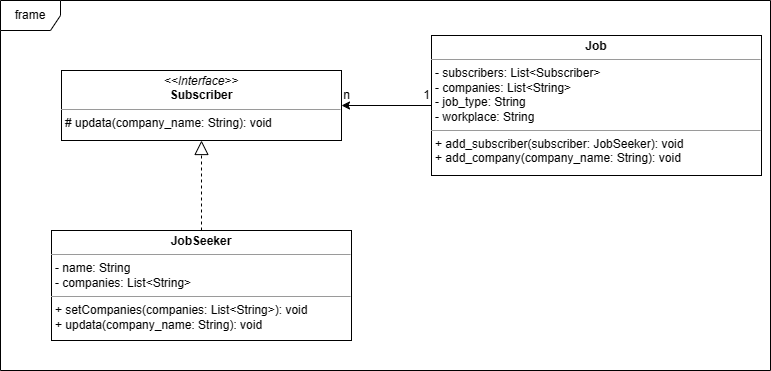

The diagram above was exported from draw.io. Its source (the exported page's mxGraphModel, read from the mxfile embedded in the PNG):
<mxGraphModel dx="2066" dy="1145" grid="1" gridSize="10" guides="1" tooltips="1" connect="1" arrows="1" fold="1" page="1" pageScale="1" pageWidth="827" pageHeight="1169" background="#ffffff" math="0" shadow="0">
  <root>
    <mxCell id="0" />
    <mxCell id="1" parent="0" />
    <mxCell id="1xo1ce4VCz_MsHLguc6D-1" value="frame" style="shape=umlFrame;whiteSpace=wrap;html=1;pointerEvents=0;" parent="1" vertex="1">
      <mxGeometry x="29" y="160" width="770" height="370" as="geometry" />
    </mxCell>
    <mxCell id="1xo1ce4VCz_MsHLguc6D-6" style="edgeStyle=orthogonalEdgeStyle;rounded=0;orthogonalLoop=1;jettySize=auto;html=1;exitX=0;exitY=0.5;exitDx=0;exitDy=0;entryX=1;entryY=0.5;entryDx=0;entryDy=0;" parent="1" source="1xo1ce4VCz_MsHLguc6D-5" target="1xo1ce4VCz_MsHLguc6D-2" edge="1">
      <mxGeometry relative="1" as="geometry" />
    </mxCell>
    <mxCell id="1xo1ce4VCz_MsHLguc6D-2" value="&lt;p style=&quot;margin:0px;margin-top:4px;text-align:center;&quot;&gt;&lt;i&gt;&amp;lt;&amp;lt;Interface&amp;gt;&amp;gt;&lt;/i&gt;&lt;br&gt;&lt;b&gt;Subscriber&lt;/b&gt;&lt;/p&gt;&lt;hr size=&quot;1&quot;&gt;&lt;p style=&quot;margin:0px;margin-left:4px;&quot;&gt;# updata(company_name: String): void&lt;/p&gt;" style="verticalAlign=top;align=left;overflow=fill;fontSize=12;fontFamily=Helvetica;html=1;whiteSpace=wrap;" parent="1" vertex="1">
      <mxGeometry x="90" y="230" width="280" height="70" as="geometry" />
    </mxCell>
    <mxCell id="1xo1ce4VCz_MsHLguc6D-3" value="&lt;p style=&quot;margin:0px;margin-top:4px;text-align:center;&quot;&gt;&lt;b&gt;JobSeeker&lt;/b&gt;&lt;br&gt;&lt;/p&gt;&lt;hr size=&quot;1&quot;&gt;&lt;p style=&quot;margin:0px;margin-left:4px;&quot;&gt;- name: String&lt;/p&gt;&lt;p style=&quot;margin:0px;margin-left:4px;&quot;&gt;-&amp;nbsp;companies:&amp;nbsp;List&amp;lt;String&amp;gt;&lt;/p&gt;&lt;hr size=&quot;1&quot;&gt;&lt;p style=&quot;margin:0px;margin-left:4px;&quot;&gt;+&amp;nbsp;setCompanies(companies:&amp;nbsp;List&amp;lt;String&amp;gt;): void&lt;/p&gt;&lt;p style=&quot;margin:0px;margin-left:4px;&quot;&gt;+ updata(company_name: String): void&lt;br&gt;&lt;/p&gt;" style="verticalAlign=top;align=left;overflow=fill;fontSize=12;fontFamily=Helvetica;html=1;whiteSpace=wrap;" parent="1" vertex="1">
      <mxGeometry x="80" y="390" width="300" height="110" as="geometry" />
    </mxCell>
    <mxCell id="1xo1ce4VCz_MsHLguc6D-4" value="" style="endArrow=block;dashed=1;endFill=0;endSize=12;html=1;rounded=0;entryX=0.5;entryY=1;entryDx=0;entryDy=0;exitX=0.5;exitY=0;exitDx=0;exitDy=0;" parent="1" source="1xo1ce4VCz_MsHLguc6D-3" target="1xo1ce4VCz_MsHLguc6D-2" edge="1">
      <mxGeometry width="160" relative="1" as="geometry">
        <mxPoint x="380" y="300" as="sourcePoint" />
        <mxPoint x="540" y="300" as="targetPoint" />
      </mxGeometry>
    </mxCell>
    <mxCell id="1xo1ce4VCz_MsHLguc6D-5" value="&lt;p style=&quot;margin:0px;margin-top:4px;text-align:center;&quot;&gt;&lt;b&gt;Job&lt;/b&gt;&lt;/p&gt;&lt;hr size=&quot;1&quot;&gt;&lt;p style=&quot;margin:0px;margin-left:4px;&quot;&gt;-&amp;nbsp;subscribers&lt;span style=&quot;background-color: initial;&quot;&gt;:&amp;nbsp;&lt;/span&gt;List&amp;lt;Subscriber&amp;gt;&lt;/p&gt;&lt;p style=&quot;margin:0px;margin-left:4px;&quot;&gt;-&amp;nbsp;companies:&amp;nbsp;List&amp;lt;String&amp;gt;&lt;/p&gt;&lt;p style=&quot;margin:0px;margin-left:4px;&quot;&gt;-&amp;nbsp;job_type: String&lt;/p&gt;&lt;p style=&quot;margin:0px;margin-left:4px;&quot;&gt;-&amp;nbsp;workplace:&amp;nbsp;String&lt;/p&gt;&lt;hr size=&quot;1&quot;&gt;&lt;p style=&quot;margin:0px;margin-left:4px;&quot;&gt;+&amp;nbsp;add_subscriber(subscriber:&amp;nbsp;JobSeeker&lt;span style=&quot;background-color: initial;&quot;&gt;): void&lt;/span&gt;&lt;/p&gt;&lt;p style=&quot;margin:0px;margin-left:4px;&quot;&gt;&lt;span style=&quot;background-color: initial;&quot;&gt;+ add_company(company_name: String): void&lt;/span&gt;&lt;/p&gt;" style="verticalAlign=top;align=left;overflow=fill;fontSize=12;fontFamily=Helvetica;html=1;whiteSpace=wrap;" parent="1" vertex="1">
      <mxGeometry x="460" y="195" width="330" height="140" as="geometry" />
    </mxCell>
    <mxCell id="1xo1ce4VCz_MsHLguc6D-8" value="n" style="text;html=1;align=center;verticalAlign=middle;resizable=0;points=[];autosize=1;strokeColor=none;fillColor=none;" parent="1" vertex="1">
      <mxGeometry x="360" y="240" width="30" height="30" as="geometry" />
    </mxCell>
    <mxCell id="1xo1ce4VCz_MsHLguc6D-9" value="1" style="text;html=1;align=center;verticalAlign=middle;resizable=0;points=[];autosize=1;strokeColor=none;fillColor=none;" parent="1" vertex="1">
      <mxGeometry x="440" y="240" width="30" height="30" as="geometry" />
    </mxCell>
  </root>
</mxGraphModel>